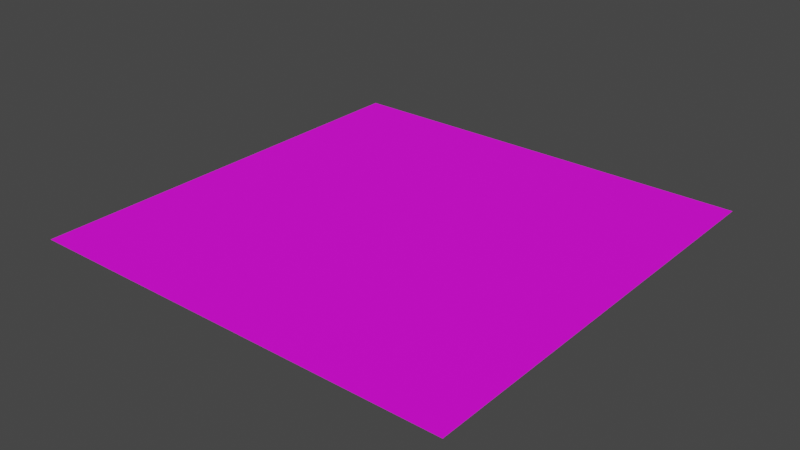 # Source: oilModel.blend  (saved by Blender 3.3.6; exported with 4.5.12 LTS)
import bpy
from mathutils import Matrix  # noqa: F401  (used for matrix-valued properties, if any)

bpy.ops.wm.read_factory_settings(use_empty=True)
scene = bpy.context.scene
scene.name = 'Scene'

# ---- collections
col_collection = bpy.data.collections.new('Collection'); scene.collection.children.link(col_collection)

# ---- images (referenced by path relative to the original .blend; pixels are not part of the script)
import os
ASSET_DIR = os.environ.get("B2B_ASSET_DIR", "")  # directory of the original .blend (textures are referenced by path, not embedded)
HERE = os.path.dirname(os.path.abspath(__file__))  # packed textures are extracted next to this script under _unpacked/

def load_image(name, relpath, width, height, colorspace="sRGB"):
    """Load a texture the original file referenced (path relative to the .blend, or extracted next to this script)."""
    p = next((c for c in (os.path.join(HERE, relpath), os.path.join(ASSET_DIR, relpath)) if relpath and os.path.exists(c)), "")
    if p:
        img = bpy.data.images.load(p, check_existing=True)
        img.name = name
    else:  # same state as the original file: an image datablock whose file is absent (Cycles renders it pink)
        img = bpy.data.images.new(name, width, height)
        img.source = "FILE"
        img.filepath = "//" + (relpath or name)
    img.colorspace_settings.name = colorspace
    return img
img_export__3__png = load_image('export (3).png', 'export (3).png', 1024, 1024, 'sRGB')

# ---- materials (node trees are filled in below, after node groups)
mat_material = bpy.data.materials.new('Material')
mat_material.alpha_threshold = 0.4025
mat_material.use_transparent_shadow = False
mat_material.roughness = 0.5
mat_material.line_color = (0.0, 0.0, 0.0, 1.0)

# ---- material node trees
mat_material.use_nodes = True; mat_material.node_tree.nodes.clear()
_N = mat_material.node_tree.nodes; _L = mat_material.node_tree.links
n0 = _N.new('ShaderNodeOutputMaterial'); n0.name = 'Material Output'; n0.location = (300, 300)
n1 = _N.new('ShaderNodeBsdfPrincipled'); n1.name = 'Principled BSDF'; n1.location = (10, 300)
n1.distribution = 'GGX'
n1.subsurface_method = 'RANDOM_WALK_SKIN'
n1.inputs[2].default_value = 1.0
n1.inputs[3].default_value = 1.45
n1.inputs[13].default_value = 0.25
n1.inputs[27].default_value = (0.0, 0.0, 0.0, 1.0)
n1.inputs[28].default_value = 1.0
n2 = _N.new('ShaderNodeTexImage'); n2.name = 'Image Texture'; n2.location = (-348, 288)
n2.image = img_export__3__png
_L.new(n1.outputs[0], n0.inputs[0])
_L.new(n2.outputs[0], n1.inputs[0])
_L.new(n2.outputs[1], n1.inputs[4])
n0.is_active_output = True

# ---- world
world_world = bpy.data.worlds.new('World'); scene.world = world_world
world_world.use_nodes = True; world_world.node_tree.nodes.clear()
_N = world_world.node_tree.nodes; _L = world_world.node_tree.links
n0 = _N.new('ShaderNodeOutputWorld'); n0.name = 'World Output'; n0.location = (300, 300)
n1 = _N.new('ShaderNodeBackground'); n1.name = 'Background'; n1.location = (10, 300)
n1.inputs[0].default_value = (0.05088, 0.05088, 0.05088, 1.0)
_L.new(n1.outputs[0], n0.inputs[0])
n0.is_active_output = True
world_world.color = (0.05088, 0.05088, 0.05088)
world_world.use_sun_shadow = False
world_world.sun_shadow_jitter_overblur = 0.0

# ---- meshes
me_plane = bpy.data.meshes.new('Plane')
me_plane.from_pydata([(-1.0, -1.0, 0.0), (1.0, -1.0, 0.0), (-1.0, 1.0, 0.0), (1.0, 1.0, 0.0)], [], [(0, 1, 3, 2)])
_uv = me_plane.uv_layers.new(name='UVMap')
_uv.uv.foreach_set('vector', [0.0, 0.0, 1.0, 0.0, 1.0, 1.0, 0.0, 1.0])
me_plane.materials.append(mat_material)
me_plane.update()

# ---- objects
ob_plane = bpy.data.objects.new('Plane', me_plane)

# ---- transforms, parenting, visibility, modifiers, constraints
ob_plane.location = (0.0, 0.0, 0.0)
ob_plane.scale = (2.0, 2.0, 2.0)

# ---- collection membership
col_collection.objects.link(ob_plane)

# ---- scene / render settings (as saved in the file)
scene.frame_start = 1; scene.frame_end = 250; scene.frame_set(1)
scene.render.engine = 'BLENDER_EEVEE_NEXT'
scene.cycles.sampling_pattern = 'TABULATED_SOBOL'
scene.cycles.use_light_tree = False
scene.view_settings.view_transform = 'Filmic'
bpy.context.view_layer.update()

# ---- added for rendering (the .blend has no active camera and no usable light): camera, sun
cam_auto = bpy.data.cameras.new('AutoCamera')
cam_auto.lens = 50.0
cam_auto.sensor_width = 36.0
cam_auto.clip_end = 1000.0
ob_auto_camera = bpy.data.objects.new('AutoCamera', cam_auto)
scene.collection.objects.link(ob_auto_camera)
ob_auto_camera.location = (5.23386, -6.28063, 4.18709)
ob_auto_camera.rotation_euler = (1.09748, -7.21219e-08, 0.694738)
scene.camera = ob_auto_camera
light_auto_sun = bpy.data.lights.new('AutoSun', 'SUN')
light_auto_sun.energy = 3.0
light_auto_sun.angle = 0.0523599
ob_auto_sun = bpy.data.objects.new('AutoSun', light_auto_sun)
scene.collection.objects.link(ob_auto_sun)
ob_auto_sun.rotation_euler = (0.872665, 0.174533, 0.523599)
bpy.context.view_layer.update()
